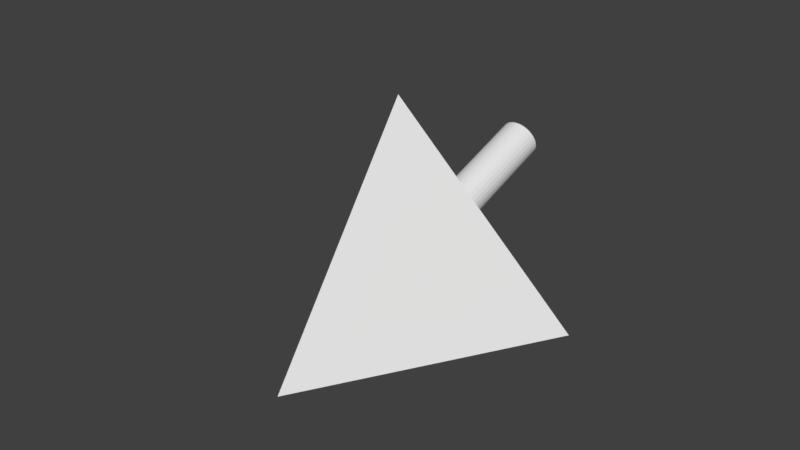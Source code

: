 # Source: tetra_55.blend  (saved by Blender 2.78.0; exported with 4.5.12 LTS)
import bpy
from mathutils import Matrix  # noqa: F401  (used for matrix-valued properties, if any)

bpy.ops.wm.read_factory_settings(use_empty=True)
scene = bpy.context.scene
scene.name = 'Scene'

# ---- collections
col_collection_1 = bpy.data.collections.new('Collection 1'); scene.collection.children.link(col_collection_1)

# ---- world
world_world = bpy.data.worlds.new('World'); scene.world = world_world
world_world.color = (0.05088, 0.05088, 0.05088)
world_world.use_sun_shadow = False
world_world.sun_shadow_jitter_overblur = 0.0
world_world.cycles.sampling_method = 'MANUAL'

# ---- meshes
me_cone = bpy.data.meshes.new('Cone')
me_cone.from_pydata([(0.0, 17.36, -10.38), (0.7804, 17.38, -10.31), (1.531, 17.46, -10.09), (2.222, 17.58, -9.743), (2.828, 17.75, -9.274), (3.326, 17.95, -8.703), (3.696, 18.18, -8.051), (3.923, 18.43, -7.343), (4.0, 18.69, -6.608), (3.923, 18.95, -5.872), (3.696, 19.2, -5.164), (3.326, 19.43, -4.512), (2.828, 19.63, -3.941), (2.222, 19.8, -3.472), (1.531, 19.92, -3.123), (0.7804, 20.0, -2.909), (-1.303e-06, 20.02, -2.836), (-0.7804, 20.0, -2.909), (-1.531, 19.92, -3.123), (-2.222, 19.8, -3.472), (-2.828, 19.63, -3.941), (-3.326, 19.43, -4.512), (-3.696, 19.2, -5.164), (-3.923, 18.95, -5.872), (-4.0, 18.69, -6.608), (-3.923, 18.43, -7.343), (-3.696, 18.18, -8.051), (-3.326, 17.95, -8.703), (-2.828, 17.75, -9.274), (-2.222, 17.58, -9.743), (-1.531, 17.46, -10.09), (-0.7804, 17.38, -10.31), (0.0, 3.95, -40.28), (0.7706, 3.874, -40.28), (1.512, 3.649, -40.28), (2.195, 3.284, -40.28), (2.793, 2.793, -40.28), (3.284, 2.195, -40.28), (3.649, 1.512, -40.28), (3.874, 0.7706, -40.28), (3.95, 2.982e-07, -40.28), (3.874, -0.7706, -40.28), (3.649, -1.512, -40.28), (3.284, -2.195, -40.28), (2.793, -2.793, -40.28), (2.195, -3.284, -40.28), (1.512, -3.649, -40.28), (0.7706, -3.874, -40.28), (-1.287e-06, -3.95, -40.28), (-0.7706, -3.874, -40.28), (-1.512, -3.649, -40.28), (-2.195, -3.284, -40.28), (-2.793, -2.793, -40.28), (-3.284, -2.195, -40.28), (-3.649, -1.512, -40.28), (-3.874, -0.7706, -40.28), (-3.95, 3.814e-06, -40.28), (-3.874, 0.7706, -40.28), (-3.649, 1.512, -40.28), (-3.284, 2.195, -40.28), (-2.793, 2.793, -40.28), (-2.194, 3.284, -40.28), (-1.512, 3.649, -40.28), (-0.7706, 3.874, -40.28), (4.768e-07, 31.75, -11.23), (27.5, -15.88, -11.23), (4.768e-07, -2.384e-07, 33.68), (-27.5, -15.88, -11.23), (3.284, -2.195, -11.23), (0.0, 3.95, -11.23), (-0.7706, 3.874, -11.23), (-1.512, 3.649, -11.23), (-3.649, -1.512, -11.23), (-3.284, -2.195, -11.23), (-3.874, -0.7706, -11.23), (-2.793, -2.793, -11.23), (-0.7706, -3.874, -11.23), (-1.287e-06, -3.95, -11.23), (-1.512, -3.649, -11.23), (3.874, 0.7706, -11.23), (2.195, 3.284, -11.23), (3.95, 2.982e-07, -11.23), (3.649, 1.512, -11.23), (0.7706, -3.874, -11.23), (-2.793, 2.793, -11.23), (-2.194, 3.284, -11.23), (-3.284, 2.195, -11.23), (3.874, -0.7706, -11.23), (2.195, -3.284, -11.23), (2.793, -2.793, -11.23), (3.649, -1.512, -11.23), (-3.95, 3.814e-06, -11.23), (-2.195, -3.284, -11.23), (-3.874, 0.7706, -11.23), (2.793, 2.793, -11.23), (1.512, -3.649, -11.23), (3.284, 2.195, -11.23), (-3.649, 1.512, -11.23), (1.512, 3.649, -11.23), (0.7706, 3.874, -11.23), (3.696, -11.1, 2.299), (-3.696, -11.1, 2.299), (2.828, -11.53, 1.076), (3.326, -11.33, 1.647), (-3.326, -11.33, 1.647), (2.222, -11.69, 0.6066), (-2.828, -11.53, 1.076), (-2.222, -11.69, 0.6066), (1.531, -11.82, 0.2581), (-1.531, -11.82, 0.2581), (0.7804, -11.89, 0.0435), (-0.7804, -11.89, 0.0435), (0.0, -11.92, -0.02897), (4.0, -10.58, 3.742), (-4.0, -10.58, 3.742), (3.923, -10.84, 3.007), (-3.923, -10.84, 3.007), (-3.696, -10.07, 5.185), (-3.923, -10.32, 4.478), (3.923, -10.32, 4.478), (-3.326, -9.844, 5.837), (3.696, -10.07, 5.185), (3.326, -9.844, 5.837), (-2.222, -9.476, 6.878), (2.828, -9.642, 6.409), (-2.828, -9.642, 6.409), (-1.531, -9.353, 7.226), (2.222, -9.476, 6.878), (-0.7804, -9.277, 7.441), (1.531, -9.353, 7.226), (-1.303e-06, -9.251, 7.514), (0.7804, -9.277, 7.441)], [], [(16, 28, 0), (69, 33, 32), (99, 34, 33), (98, 35, 34), (80, 36, 35), (94, 37, 36), (96, 38, 37), (82, 39, 38), (79, 40, 39), (81, 41, 40), (87, 42, 41), (90, 43, 42), (68, 44, 43), (89, 45, 44), (88, 46, 45), (95, 47, 46), (83, 48, 47), (77, 49, 48), (76, 50, 49), (78, 51, 50), (92, 52, 51), (75, 53, 52), (73, 54, 53), (72, 55, 54), (74, 56, 55), (91, 57, 56), (93, 58, 57), (97, 59, 58), (86, 60, 59), (84, 61, 60), (85, 62, 61), (71, 63, 62), (70, 32, 63), (47, 55, 63), (64, 66, 65), (112, 111, 67), (67, 66, 64), (64, 69, 70), (77, 83, 65), (9, 113, 119), (124, 11, 122), (11, 121, 122), (116, 24, 114), (7, 100, 115), (113, 7, 115), (103, 4, 102), (112, 31, 111), (128, 16, 130), (27, 101, 104), (130, 15, 131), (111, 30, 109), (102, 3, 105), (19, 126, 123), (3, 108, 105), (13, 124, 127), (107, 28, 106), (26, 116, 101), (130, 131, 66), (129, 13, 127), (20, 123, 125), (22, 120, 117), (1, 112, 110), (100, 5, 103), (24, 118, 114), (10, 119, 121), (18, 128, 126), (30, 107, 109), (15, 129, 131), (108, 1, 110), (118, 22, 117), (28, 104, 106), (21, 125, 120), (0, 1, 4), (2, 3, 4), (4, 5, 6), (6, 7, 8), (8, 9, 12), (10, 11, 12), (12, 13, 14), (14, 15, 16), (16, 17, 20), (18, 19, 20), (20, 21, 22), (22, 23, 24), (24, 25, 26), (26, 27, 28), (28, 29, 0), (30, 31, 0), (1, 2, 4), (4, 6, 0), (9, 10, 12), (12, 14, 8), (17, 18, 20), (20, 22, 24), (24, 26, 28), (29, 30, 0), (0, 6, 8), (8, 14, 16), (16, 20, 24), (24, 28, 16), (0, 8, 16), (69, 99, 33), (99, 98, 34), (98, 80, 35), (80, 94, 36), (94, 96, 37), (96, 82, 38), (82, 79, 39), (79, 81, 40), (81, 87, 41), (87, 90, 42), (90, 68, 43), (68, 89, 44), (89, 88, 45), (88, 95, 46), (95, 83, 47), (83, 77, 48), (77, 76, 49), (76, 78, 50), (78, 92, 51), (92, 75, 52), (75, 73, 53), (73, 72, 54), (72, 74, 55), (74, 91, 56), (91, 93, 57), (93, 97, 58), (97, 86, 59), (86, 84, 60), (84, 85, 61), (85, 71, 62), (71, 70, 63), (70, 69, 32), (63, 32, 33), (33, 34, 63), (35, 36, 37), (37, 38, 39), (39, 40, 41), (41, 42, 43), (43, 44, 47), (45, 46, 47), (47, 48, 49), (49, 50, 51), (51, 52, 53), (53, 54, 55), (55, 56, 57), (57, 58, 55), (59, 60, 61), (61, 62, 63), (63, 34, 35), (35, 37, 63), (39, 41, 47), (44, 45, 47), (47, 49, 55), (51, 53, 55), (55, 58, 59), (59, 61, 55), (63, 37, 39), (41, 43, 47), (49, 51, 55), (55, 61, 63), (63, 39, 47), (65, 113, 115), (65, 115, 100), (116, 114, 67), (101, 116, 67), (65, 100, 103), (65, 103, 102), (104, 101, 67), (106, 104, 67), (65, 102, 105), (65, 105, 108), (107, 106, 67), (109, 107, 67), (67, 65, 112), (65, 108, 110), (111, 109, 67), (65, 110, 112), (65, 81, 79), (65, 79, 82), (93, 91, 67), (97, 93, 67), (64, 65, 96), (65, 82, 96), (97, 67, 86), (86, 67, 64), (64, 96, 94), (64, 94, 80), (84, 86, 64), (85, 84, 64), (64, 80, 98), (64, 98, 99), (71, 85, 64), (70, 71, 64), (64, 99, 69), (67, 91, 74), (67, 74, 72), (87, 81, 65), (90, 87, 65), (67, 72, 73), (67, 73, 75), (68, 90, 65), (89, 68, 65), (67, 75, 92), (67, 92, 78), (88, 89, 65), (95, 88, 65), (65, 67, 77), (67, 78, 76), (83, 95, 65), (67, 76, 77), (9, 8, 113), (124, 12, 11), (11, 10, 121), (116, 25, 24), (7, 6, 100), (113, 8, 7), (103, 5, 4), (112, 0, 31), (128, 17, 16), (27, 26, 101), (130, 16, 15), (111, 31, 30), (102, 4, 3), (19, 18, 126), (3, 2, 108), (13, 12, 124), (107, 29, 28), (26, 25, 116), (67, 114, 118), (67, 118, 117), (119, 113, 65), (121, 119, 65), (66, 67, 120), (67, 117, 120), (121, 65, 122), (122, 65, 66), (66, 120, 125), (66, 125, 123), (124, 122, 66), (127, 124, 66), (66, 123, 126), (66, 126, 128), (129, 127, 66), (131, 129, 66), (66, 128, 130), (129, 14, 13), (20, 19, 123), (22, 21, 120), (1, 0, 112), (100, 6, 5), (24, 23, 118), (10, 9, 119), (18, 17, 128), (30, 29, 107), (15, 14, 129), (108, 2, 1), (118, 23, 22), (28, 27, 104), (21, 20, 125)])
me_cone.use_remesh_preserve_volume = False
me_cone.use_remesh_preserve_attributes = False
me_cone.use_mirror_vertex_groups = False
me_cone.update()

# ---- objects
ob_tetra_55 = bpy.data.objects.new('tetra_55', me_cone)

# ---- transforms, parenting, visibility, modifiers, constraints
ob_tetra_55.location = (0.0, 0.0, 11.23)
ob_tetra_55.rotation_euler = (1.911, 0.0, 0.0)
ob_tetra_55.lineart.crease_threshold = 0.0

# ---- collection membership
col_collection_1.objects.link(ob_tetra_55)

# ---- scene / render settings (as saved in the file)
scene.frame_start = 1; scene.frame_end = 250; scene.frame_set(1)
scene.render.engine = 'BLENDER_EEVEE_NEXT'
scene.render.resolution_percentage = 50
scene.render.dither_intensity = 0.0
scene.cycles.use_denoising = False
scene.cycles.samples = 128
scene.cycles.sampling_pattern = 'TABULATED_SOBOL'
scene.cycles.light_sampling_threshold = 0.0
scene.cycles.use_adaptive_sampling = False
scene.cycles.use_light_tree = False
scene.cycles.blur_glossy = 0.0
scene.cycles.sample_clamp_indirect = 0.0
scene.view_settings.view_transform = 'Standard'
scene.unit_settings.scale_length = 0.001
bpy.context.view_layer.update()

# ---- added for rendering (the .blend has no active camera and no usable light): camera, sun
cam_auto = bpy.data.cameras.new('AutoCamera')
cam_auto.lens = 50.0
cam_auto.sensor_width = 36.0
cam_auto.clip_end = 2001.37
ob_auto_camera = bpy.data.objects.new('AutoCamera', cam_auto)
scene.collection.objects.link(ob_auto_camera)
ob_auto_camera.location = (114.038, -136.383, 111.042)
ob_auto_camera.rotation_euler = (1.09748, -7.21219e-08, 0.694738)
scene.camera = ob_auto_camera
light_auto_sun = bpy.data.lights.new('AutoSun', 'SUN')
light_auto_sun.energy = 3.0
light_auto_sun.angle = 0.0523599
ob_auto_sun = bpy.data.objects.new('AutoSun', light_auto_sun)
scene.collection.objects.link(ob_auto_sun)
ob_auto_sun.rotation_euler = (0.872665, 0.174533, 0.523599)
bpy.context.view_layer.update()
